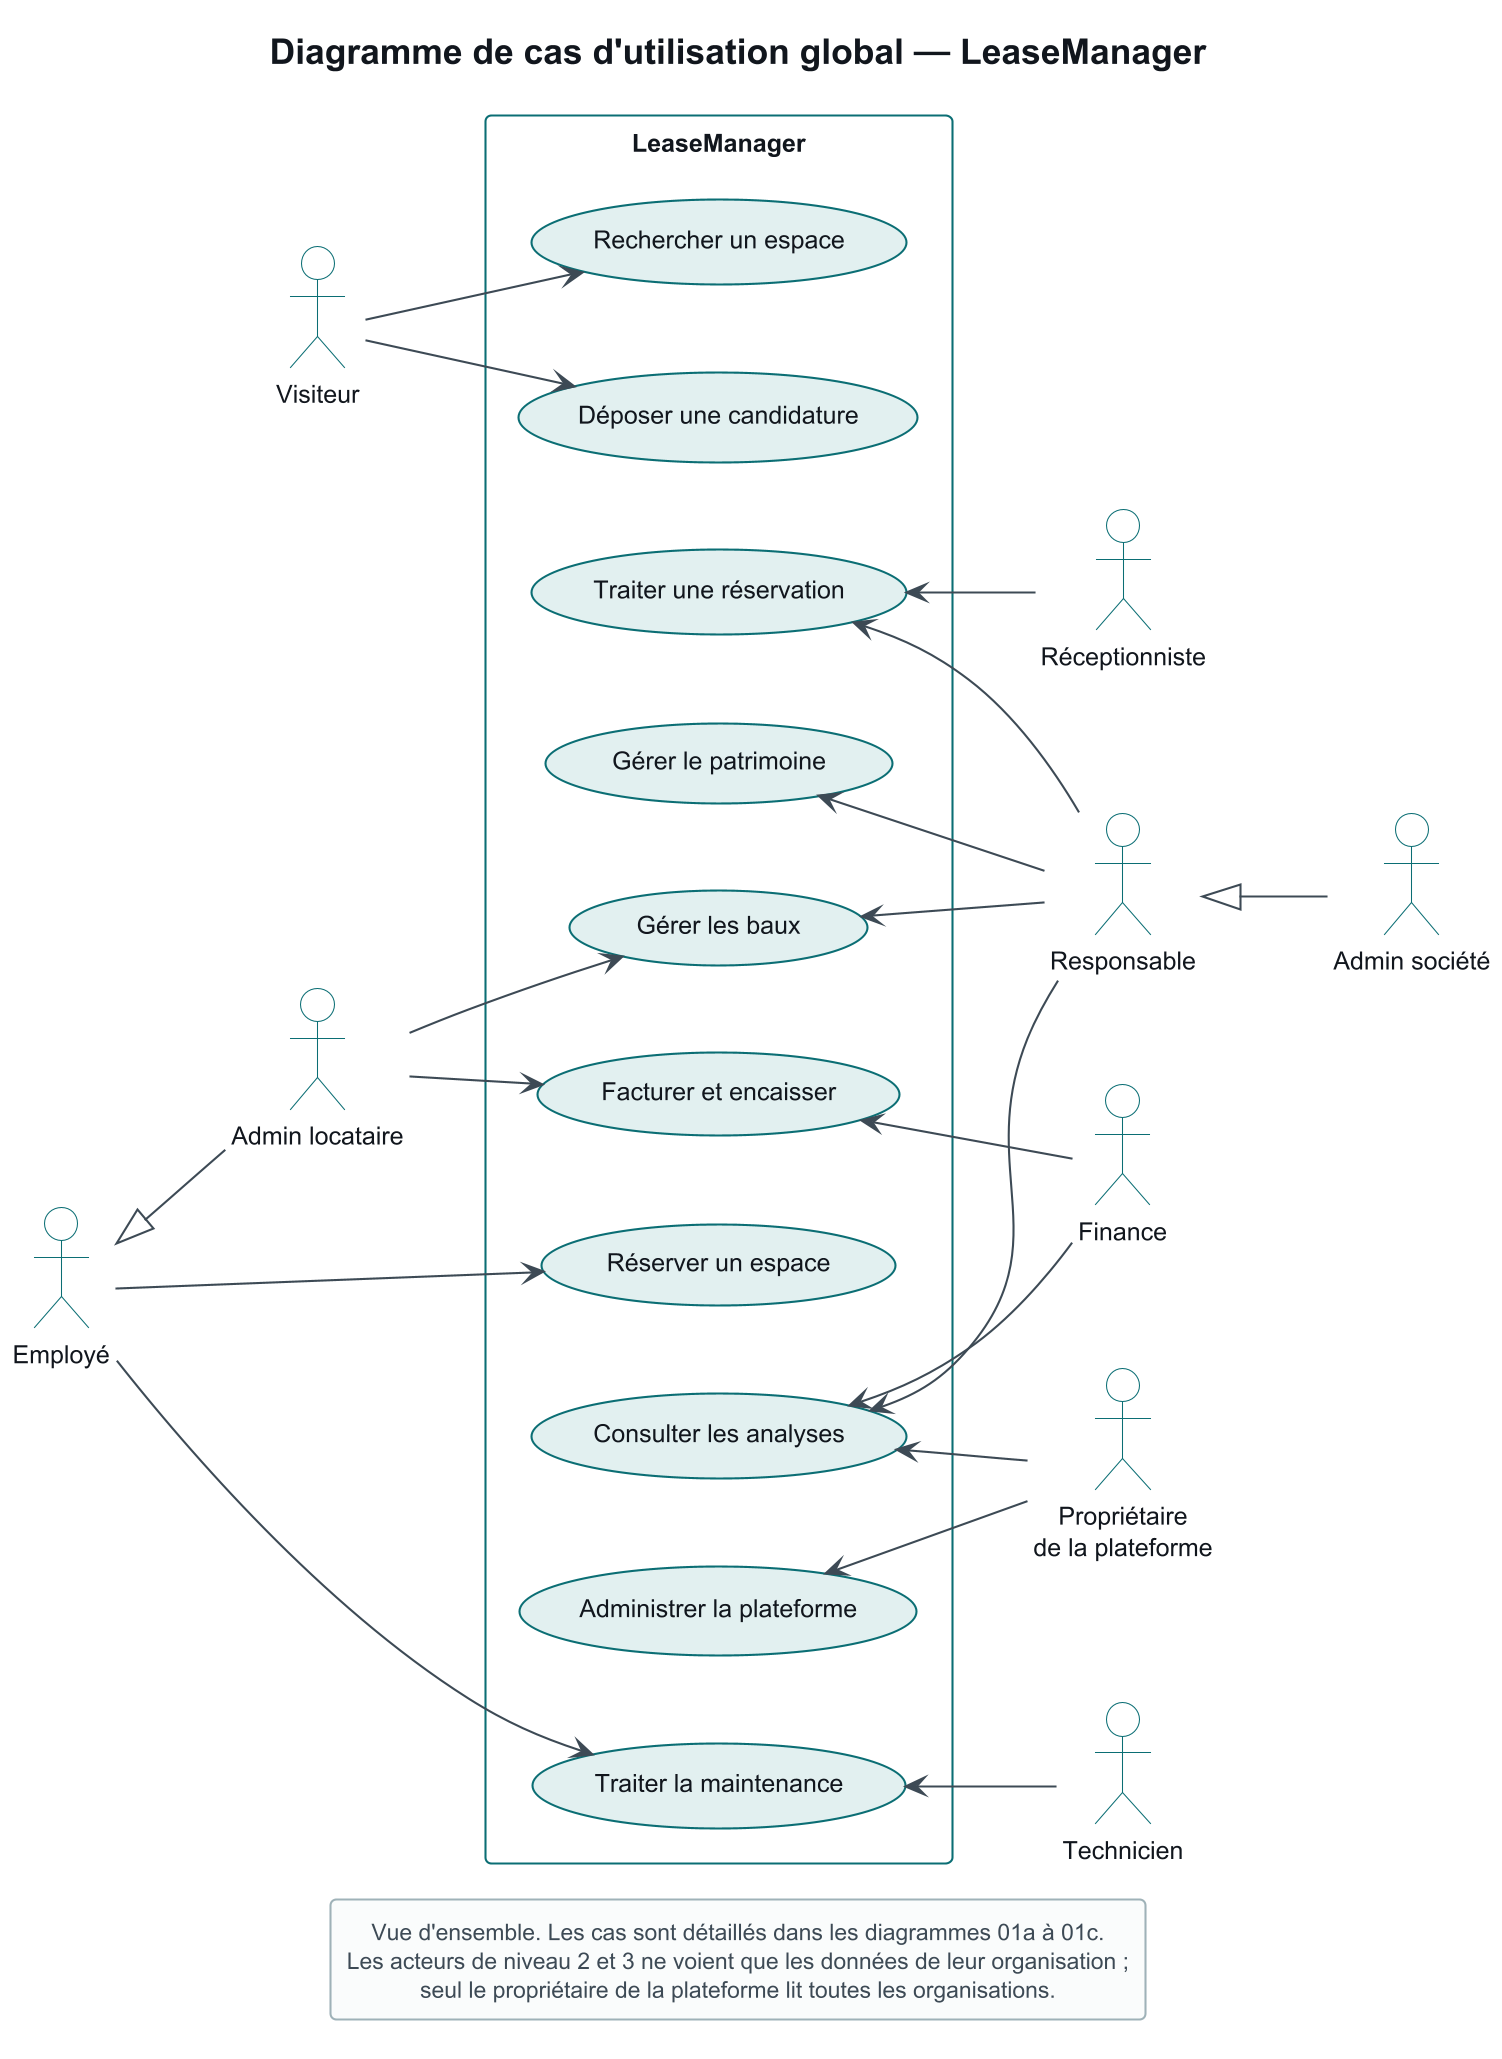

The diagram above was rendered by PlantUML. Its source (embedded in the PNG):
@startuml 01-use-case-global
!include _theme.puml

title Diagramme de cas d'utilisation global — LeaseManager

left to right direction

' PlantUML place à gauche les acteurs déclarés avant le système, et à droite
' ceux déclarés après. Répartir la distribution des deux côtés évite une
' colonne unique de neuf acteurs et des liens qui traversent toute la figure.

' ── Acteurs externes à l'organisation propriétaire ───────────────────────────
actor "Visiteur" as GUEST
actor "Employé" as EMP
actor "Admin locataire" as TAD

rectangle "LeaseManager" {
  usecase "Rechercher un espace" as UC1
  usecase "Déposer une candidature" as UC2
  usecase "Réserver un espace" as UC3
  usecase "Traiter une réservation" as UC4
  usecase "Gérer le patrimoine" as UC5
  usecase "Gérer les baux" as UC6
  usecase "Facturer et encaisser" as UC7
  usecase "Traiter la maintenance" as UC8
  usecase "Consulter les analyses" as UC9
  usecase "Administrer la plateforme" as UC10
}

' ── Acteurs de la société immobilière et de la plateforme ────────────────────
actor "Réceptionniste" as REC
actor "Technicien" as TEC
actor "Responsable" as MGR
actor "Finance" as FIN
actor "Admin société" as CAD
actor "Propriétaire\nde la plateforme" as SAD

' Généralisation : un admin locataire fait tout ce que fait un employé.
EMP <|-- TAD
MGR <|-- CAD

' ── Associations, acteurs de gauche ──────────────────────────────────────────
GUEST --> UC1
GUEST --> UC2
EMP   --> UC3
EMP   --> UC8
TAD   --> UC6
TAD   --> UC7

' ── Associations, acteurs de droite ──────────────────────────────────────────
UC4  <-- REC
UC8  <-- TEC
UC4  <-- MGR
UC5  <-- MGR
UC6  <-- MGR
UC9  <-- MGR
UC7  <-- FIN
UC9  <-- FIN
UC10 <-- SAD
UC9  <-- SAD

legend bottom
  Vue d'ensemble. Les cas sont détaillés dans les diagrammes 01a à 01c.
  Les acteurs de niveau 2 et 3 ne voient que les données de leur organisation ;
  seul le propriétaire de la plateforme lit toutes les organisations.
endlegend

@enduml